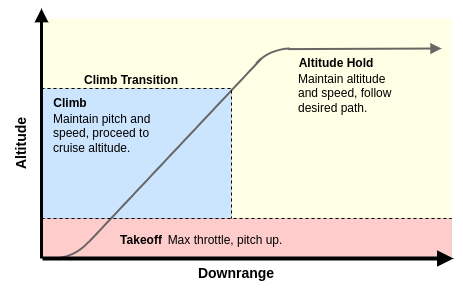

The diagram above was exported from draw.io. Its source (the exported page's mxGraphModel, read from the mxfile embedded in the PNG):
<mxGraphModel dx="1106" dy="703" grid="1" gridSize="10" guides="1" tooltips="1" connect="1" arrows="1" fold="1" page="1" pageScale="1" pageWidth="850" pageHeight="1100" math="0" shadow="0">
  <root>
    <mxCell id="0" />
    <mxCell id="1" parent="0" />
    <mxCell id="Aj_T4cvZKA5am5SpaqM2-30" value="" style="rounded=0;whiteSpace=wrap;html=1;strokeWidth=0;fillColor=#FFFFCC;opacity=50;strokeColor=none;" vertex="1" parent="1">
      <mxGeometry x="330" y="240" width="220" height="200" as="geometry" />
    </mxCell>
    <mxCell id="Aj_T4cvZKA5am5SpaqM2-29" value="" style="rounded=0;whiteSpace=wrap;html=1;strokeWidth=0;fillColor=#FFFFCC;opacity=50;strokeColor=none;" vertex="1" parent="1">
      <mxGeometry x="140" y="240" width="190" height="70" as="geometry" />
    </mxCell>
    <mxCell id="Aj_T4cvZKA5am5SpaqM2-28" value="" style="rounded=0;whiteSpace=wrap;html=1;strokeWidth=0;fillColor=#FF9999;opacity=50;" vertex="1" parent="1">
      <mxGeometry x="140" y="440" width="410" height="40" as="geometry" />
    </mxCell>
    <mxCell id="Aj_T4cvZKA5am5SpaqM2-27" value="" style="rounded=0;whiteSpace=wrap;html=1;strokeWidth=0;fillColor=#99CCFF;opacity=50;" vertex="1" parent="1">
      <mxGeometry x="140" y="310" width="190" height="130" as="geometry" />
    </mxCell>
    <mxCell id="Aj_T4cvZKA5am5SpaqM2-5" value="" style="endArrow=none;html=1;rounded=0;entryX=0.869;entryY=0.85;entryDx=0;entryDy=0;entryPerimeter=0;strokeWidth=2;strokeColor=#666666;" edge="1" parent="1">
      <mxGeometry width="50" height="50" relative="1" as="geometry">
        <mxPoint x="360" y="280" as="sourcePoint" />
        <mxPoint x="186.9000000000001" y="464" as="targetPoint" />
      </mxGeometry>
    </mxCell>
    <mxCell id="Aj_T4cvZKA5am5SpaqM2-6" value="" style="verticalLabelPosition=bottom;verticalAlign=top;html=1;shape=mxgraph.basic.arc;startAngle=0.36765959640537577;endAngle=0.5;strokeWidth=2;strokeColor=#666666;" vertex="1" parent="1">
      <mxGeometry x="100" y="380" width="100" height="100" as="geometry" />
    </mxCell>
    <mxCell id="Aj_T4cvZKA5am5SpaqM2-7" value="" style="verticalLabelPosition=bottom;verticalAlign=top;html=1;shape=mxgraph.basic.arc;startAngle=0.875;endAngle=0.9952267833287348;strokeWidth=2;strokeColor=#666666;" vertex="1" parent="1">
      <mxGeometry x="340" y="270" width="100" height="100" as="geometry" />
    </mxCell>
    <mxCell id="Aj_T4cvZKA5am5SpaqM2-8" value="" style="endArrow=block;html=1;rounded=0;strokeWidth=2;exitX=0.467;exitY=0.006;exitDx=0;exitDy=0;exitPerimeter=0;endFill=1;strokeColor=#666666;" edge="1" parent="1" source="Aj_T4cvZKA5am5SpaqM2-7">
      <mxGeometry width="50" height="50" relative="1" as="geometry">
        <mxPoint x="470" y="280" as="sourcePoint" />
        <mxPoint x="540" y="270" as="targetPoint" />
      </mxGeometry>
    </mxCell>
    <mxCell id="Aj_T4cvZKA5am5SpaqM2-14" value="&lt;b&gt;Takeoff&lt;/b&gt;" style="text;html=1;align=center;verticalAlign=middle;whiteSpace=wrap;rounded=0;rotation=0;" vertex="1" parent="1">
      <mxGeometry x="210" y="447" width="60" height="30" as="geometry" />
    </mxCell>
    <mxCell id="Aj_T4cvZKA5am5SpaqM2-16" value="&lt;b&gt;Climb&lt;/b&gt;" style="text;html=1;align=center;verticalAlign=middle;whiteSpace=wrap;rounded=0;rotation=0;" vertex="1" parent="1">
      <mxGeometry x="139" y="310" width="60" height="30" as="geometry" />
    </mxCell>
    <mxCell id="Aj_T4cvZKA5am5SpaqM2-17" value="&lt;b&gt;Altitude Hold&lt;/b&gt;" style="text;html=1;align=center;verticalAlign=middle;whiteSpace=wrap;rounded=0;rotation=0;" vertex="1" parent="1">
      <mxGeometry x="370" y="270" width="130" height="30" as="geometry" />
    </mxCell>
    <mxCell id="Aj_T4cvZKA5am5SpaqM2-1" value="" style="endArrow=block;html=1;rounded=0;strokeWidth=4;endFill=1;" edge="1" parent="1">
      <mxGeometry width="50" height="50" relative="1" as="geometry">
        <mxPoint x="141" y="480" as="sourcePoint" />
        <mxPoint x="552" y="480" as="targetPoint" />
      </mxGeometry>
    </mxCell>
    <mxCell id="Aj_T4cvZKA5am5SpaqM2-18" value="Max throttle, pitch up." style="text;html=1;align=center;verticalAlign=middle;whiteSpace=wrap;rounded=0;" vertex="1" parent="1">
      <mxGeometry x="254" y="447" width="140" height="30" as="geometry" />
    </mxCell>
    <mxCell id="Aj_T4cvZKA5am5SpaqM2-19" value="Maintain pitch and speed, proceed to cruise altitude." style="text;html=1;align=left;verticalAlign=middle;whiteSpace=wrap;rounded=0;" vertex="1" parent="1">
      <mxGeometry x="150" y="340" width="110" height="30" as="geometry" />
    </mxCell>
    <mxCell id="Aj_T4cvZKA5am5SpaqM2-20" value="Maintain altitude and speed, follow desired path." style="text;html=1;align=left;verticalAlign=middle;whiteSpace=wrap;rounded=0;" vertex="1" parent="1">
      <mxGeometry x="395" y="300" width="110" height="30" as="geometry" />
    </mxCell>
    <mxCell id="Aj_T4cvZKA5am5SpaqM2-21" value="" style="endArrow=block;html=1;rounded=0;strokeWidth=3;endFill=1;" edge="1" parent="1">
      <mxGeometry width="50" height="50" relative="1" as="geometry">
        <mxPoint x="140" y="480" as="sourcePoint" />
        <mxPoint x="140" y="230" as="targetPoint" />
      </mxGeometry>
    </mxCell>
    <mxCell id="Aj_T4cvZKA5am5SpaqM2-22" value="&lt;b&gt;&lt;font style=&quot;font-size: 14px;&quot;&gt;Altitude&lt;/font&gt;&lt;/b&gt;" style="text;html=1;align=center;verticalAlign=middle;whiteSpace=wrap;rounded=0;rotation=-90;" vertex="1" parent="1">
      <mxGeometry x="90" y="350" width="60" height="30" as="geometry" />
    </mxCell>
    <mxCell id="Aj_T4cvZKA5am5SpaqM2-23" value="&lt;b&gt;&lt;font style=&quot;font-size: 14px;&quot;&gt;Downrange&lt;/font&gt;&lt;/b&gt;" style="text;html=1;align=center;verticalAlign=middle;whiteSpace=wrap;rounded=0;rotation=0;" vertex="1" parent="1">
      <mxGeometry x="300" y="480" width="70" height="30" as="geometry" />
    </mxCell>
    <mxCell id="Aj_T4cvZKA5am5SpaqM2-24" value="" style="endArrow=none;dashed=1;html=1;rounded=0;" edge="1" parent="1">
      <mxGeometry width="50" height="50" relative="1" as="geometry">
        <mxPoint x="140" y="440" as="sourcePoint" />
        <mxPoint x="550" y="440" as="targetPoint" />
      </mxGeometry>
    </mxCell>
    <mxCell id="Aj_T4cvZKA5am5SpaqM2-25" value="" style="endArrow=none;dashed=1;html=1;rounded=0;" edge="1" parent="1">
      <mxGeometry width="50" height="50" relative="1" as="geometry">
        <mxPoint x="140" y="310" as="sourcePoint" />
        <mxPoint x="330" y="440" as="targetPoint" />
        <Array as="points">
          <mxPoint x="330" y="310" />
        </Array>
      </mxGeometry>
    </mxCell>
    <mxCell id="Aj_T4cvZKA5am5SpaqM2-31" value="&lt;b&gt;Climb Transition&lt;/b&gt;" style="text;html=1;align=center;verticalAlign=middle;whiteSpace=wrap;rounded=0;rotation=0;" vertex="1" parent="1">
      <mxGeometry x="170" y="287" width="120" height="30" as="geometry" />
    </mxCell>
  </root>
</mxGraphModel>